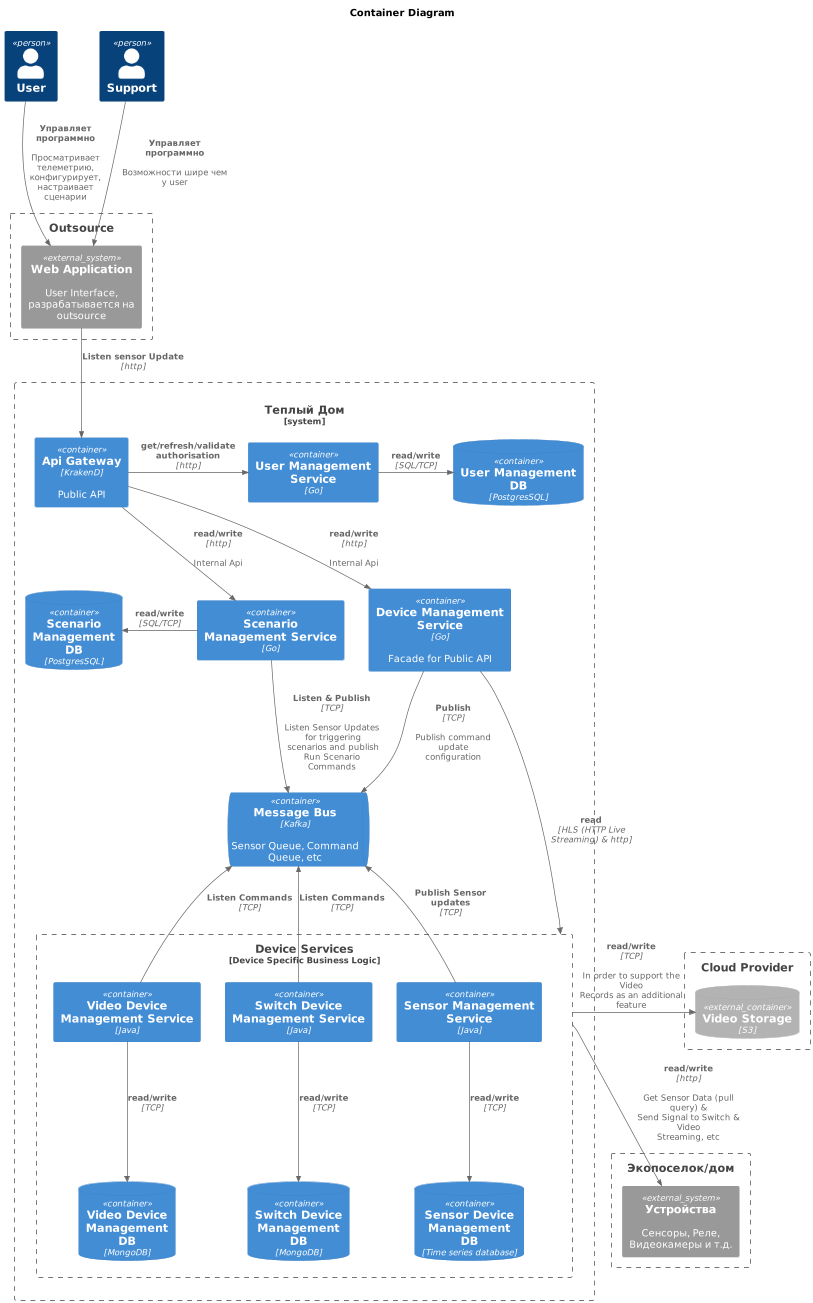

The diagram above was rendered by PlantUML. Its source (embedded in the PNG):
@startuml
title Container Diagram

top to bottom direction

!include C4.puml
!include C4_Container.puml
!include C4_Context.puml
!include C4_Component.puml

Person(p1, "User")
Person(p2, "Support")

Boundary(b1, "Экопоселок/дом") {
    System_Ext(se1, "Устройства", "Сенсоры, Реле, Видеокамеры и т.д.")
}

Boundary(b2, "Outsource") {
    System_Ext(se2, "Web Application", "User Interface, разрабатывается на outsource")
}

Boundary(cp ,"Cloud Provider") {
    ContainerDb_Ext(dbVideoS3, "Video Storage", "S3")
}

System_Boundary(b3, "Теплый Дом") {
    Container(DeviceManagement, "Device Management Service", "Go", "Facade for Public API")
    Container(ScenarioManagement, "Scenario Management Service", "Go")
    Container(UserManagement, "User Management Service", "Go")
    Container(ApiGateway, "Api Gateway", "KrakenD","Public API")
    Boundary(DeviceServices, "Device Services", "Device Specific Business Logic") {
        Container(SensorManagement, "Sensor Management Service", "Java")
        Container(VideoManagement, "Video Device Management Service", "Java")
        Container(SwitchManagement, "Switch Device Management Service", "Java")
        ContainerDb(dbVideo, "Video Device Management\nDB", "MongoDB")
        ContainerDb(dbSensor, "Sensor Device Management\nDB", "Time series database")
        ContainerDb(dbSwitch, "Switch Device Management\nDB", "MongoDB")
    }
    ContainerQueue(Bus, "Message Bus", "Kafka", "Sensor Queue, Command Queue, etc")
    ContainerDb(dbUser, "User Management\nDB", "PostgresSQL")
    ContainerDb(dbScenario, "Scenario Management\nDB", "PostgresSQL")


' region relationships
    Rel(DeviceManagement,DeviceServices, "read", "HLS (HTTP Live Streaming) & http")
'    Rel(DeviceManagement,SwitchManagement, "read", "http")
    Rel_R(UserManagement,dbUser,"read/write", "SQL/TCP")
    Lay_L(DeviceManagement, ScenarioManagement)
    Rel_L(ScenarioManagement,dbScenario,"read/write", "SQL/TCP")
    Rel(SensorManagement,dbSensor,"read/write", "TCP")
    Rel(VideoManagement,dbVideo,"read/write", "TCP")
    Rel_R(DeviceServices,dbVideoS3,"read/write", "TCP", "In order to support the Video Records as an additional feature")
    Rel(SwitchManagement,dbSwitch,"read/write", "TCP")
    Rel_R(ApiGateway, UserManagement, "get/refresh/validate authorisation", "http")
    Rel(ApiGateway,ScenarioManagement, "read/write", "http", "Internal Api")
    Rel(ApiGateway,DeviceManagement, "read/write", "http", "Internal Api")
    Rel_U(SensorManagement, Bus, "Publish Sensor updates", "TCP",)
    Rel(ScenarioManagement, Bus, "Listen & Publish", "TCP", "Listen Sensor Updates\n for triggering\n scenarios and publish Run Scenario Commands ")
    Rel_U(SwitchManagement, Bus, "Listen Commands", "TCP")
    Rel_U(VideoManagement, Bus, "Listen Commands", "TCP")
    Rel(DeviceManagement, Bus, "Publish" , "TCP", "Publish command update configuration")
    Rel(DeviceServices, se1,  "read/write", "http", "Get Sensor Data (pull query) & Send Signal to Switch & Video Streaming, etc")
'    Rel(DeviceServices, se1 , "Send Signal to Switch", "http")
    Rel(se2, ApiGateway, "Listen sensor Update", "http")
'    Rel(DeviceManagement, SensorManagement, "read", "http")
' endregion
}


Rel_D(p1, se2, "Управляет программно", "", "Просматривает телеметрию, конфигурирует, настраивает сценарии")
Rel_D(p2, se2, "Управляет программно", "", "Возможности шире чем у user")
'Rel_D(se2, s1, "Конфигурирование", "https", "Регистрация устройств, Создание сценариев и т.д.")
'Rel_L(s1, se1, "Устанавливает целевые значения", "https")
'Rel_R(se1,s1, "Отправляют статус и текущие данные", "https")
'Rel_D(p1,se1,"Управляет физически", "", "включает в сеть, монтирует")
@enduml